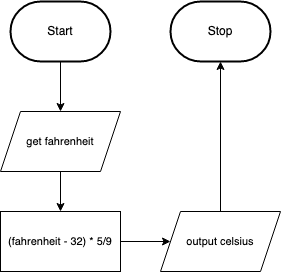

The diagram above was exported from draw.io. Its source (the exported page's mxGraphModel, read from the mxfile embedded in the PNG):
<mxGraphModel dx="130" dy="517" grid="1" gridSize="10" guides="1" tooltips="1" connect="1" arrows="1" fold="1" page="1" pageScale="1" pageWidth="850" pageHeight="1100" math="0" shadow="0">
  <root>
    <mxCell id="0" />
    <mxCell id="1" parent="0" />
    <mxCell id="6" style="edgeStyle=orthogonalEdgeStyle;shape=connector;rounded=0;html=1;entryX=0.5;entryY=0;entryDx=0;entryDy=0;labelBackgroundColor=default;strokeColor=default;fontFamily=Helvetica;fontSize=11;fontColor=default;endArrow=classic;" parent="1" source="2" target="4" edge="1">
      <mxGeometry relative="1" as="geometry" />
    </mxCell>
    <mxCell id="2" value="Start" style="strokeWidth=2;html=1;shape=mxgraph.flowchart.terminator;whiteSpace=wrap;" parent="1" vertex="1">
      <mxGeometry x="50" y="60" width="100" height="60" as="geometry" />
    </mxCell>
    <mxCell id="3" value="Stop" style="strokeWidth=2;html=1;shape=mxgraph.flowchart.terminator;whiteSpace=wrap;" parent="1" vertex="1">
      <mxGeometry x="210" y="60" width="100" height="60" as="geometry" />
    </mxCell>
    <mxCell id="7" style="edgeStyle=orthogonalEdgeStyle;shape=connector;rounded=0;html=1;labelBackgroundColor=default;strokeColor=default;fontFamily=Helvetica;fontSize=11;fontColor=default;endArrow=classic;" parent="1" source="4" edge="1">
      <mxGeometry relative="1" as="geometry">
        <mxPoint x="100" y="270" as="targetPoint" />
      </mxGeometry>
    </mxCell>
    <mxCell id="4" value="get fahrenheit" style="shape=parallelogram;perimeter=parallelogramPerimeter;whiteSpace=wrap;html=1;fixedSize=1;fontFamily=Helvetica;fontSize=11;fontColor=default;" parent="1" vertex="1">
      <mxGeometry x="40" y="170" width="120" height="60" as="geometry" />
    </mxCell>
    <mxCell id="11" style="edgeStyle=orthogonalEdgeStyle;shape=connector;rounded=0;html=1;labelBackgroundColor=default;strokeColor=default;fontFamily=Helvetica;fontSize=11;fontColor=default;endArrow=classic;" parent="1" source="8" target="10" edge="1">
      <mxGeometry relative="1" as="geometry" />
    </mxCell>
    <mxCell id="8" value="(fahrenheit - 32) * 5/9" style="rounded=0;whiteSpace=wrap;html=1;fontFamily=Helvetica;fontSize=11;fontColor=default;" parent="1" vertex="1">
      <mxGeometry x="40" y="270" width="120" height="60" as="geometry" />
    </mxCell>
    <mxCell id="13" style="edgeStyle=orthogonalEdgeStyle;shape=connector;rounded=0;html=1;labelBackgroundColor=default;strokeColor=default;fontFamily=Helvetica;fontSize=11;fontColor=default;endArrow=classic;entryX=0.5;entryY=1;entryDx=0;entryDy=0;entryPerimeter=0;" parent="1" source="10" target="3" edge="1">
      <mxGeometry relative="1" as="geometry">
        <mxPoint x="280" y="130" as="targetPoint" />
      </mxGeometry>
    </mxCell>
    <mxCell id="10" value="output celsius" style="shape=parallelogram;perimeter=parallelogramPerimeter;whiteSpace=wrap;html=1;fixedSize=1;fontFamily=Helvetica;fontSize=11;fontColor=default;" parent="1" vertex="1">
      <mxGeometry x="200" y="270" width="120" height="60" as="geometry" />
    </mxCell>
  </root>
</mxGraphModel>